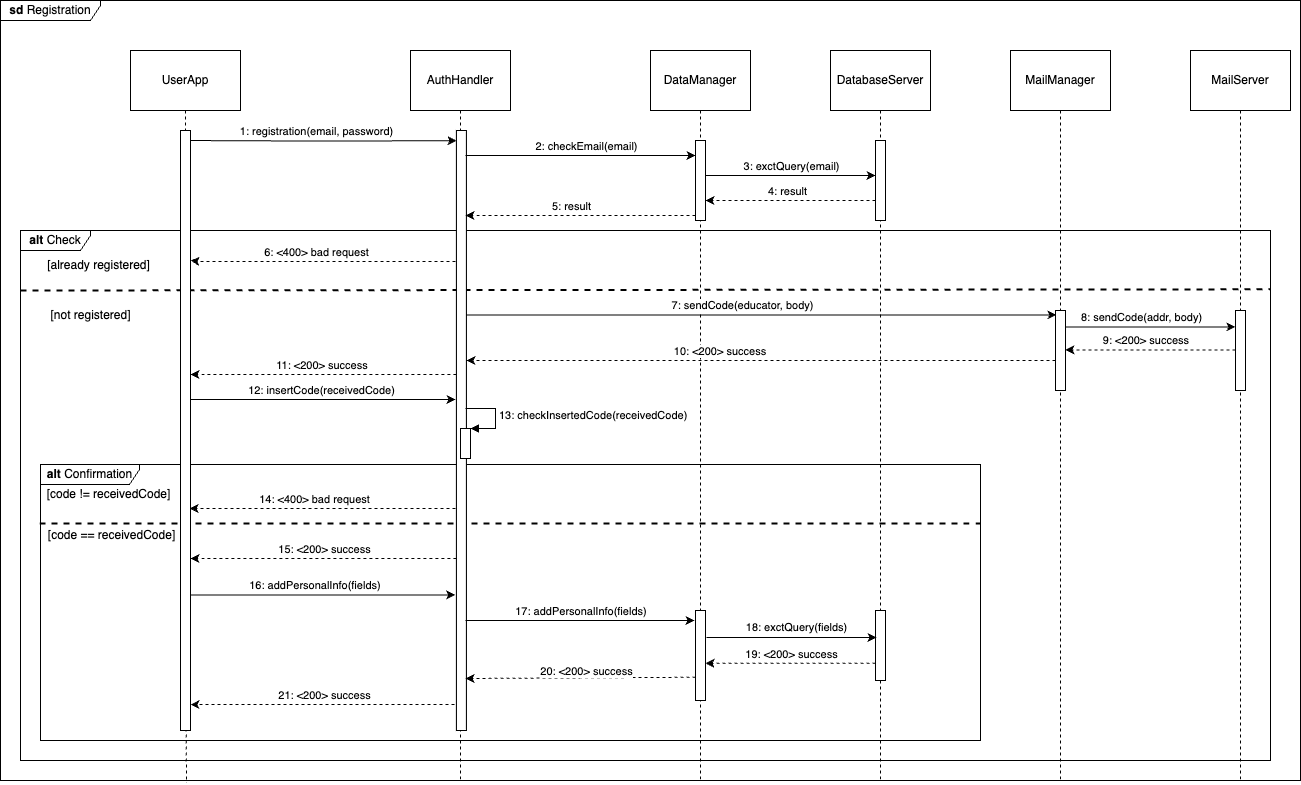

The diagram above was exported from draw.io. Its source (the exported page's mxGraphModel, read from the mxfile embedded in the PNG):
<mxGraphModel dx="1477" dy="871" grid="1" gridSize="10" guides="1" tooltips="1" connect="1" arrows="1" fold="1" page="1" pageScale="1" pageWidth="1390" pageHeight="980" math="0" shadow="0">
  <root>
    <mxCell id="0" />
    <mxCell id="1" parent="0" />
    <mxCell id="f4BpAGpP934kt11RgD1R-2" style="edgeStyle=orthogonalEdgeStyle;rounded=0;orthogonalLoop=1;jettySize=auto;html=1;entryX=0.143;entryY=1.003;entryDx=0;entryDy=0;entryPerimeter=0;endArrow=none;endFill=0;dashed=1;" edge="1" parent="1" source="zpNLSs2q1hmMtAutbiO0-1" target="fa6KClv6JUu-1eXVOtO7-5">
      <mxGeometry relative="1" as="geometry">
        <Array as="points" />
      </mxGeometry>
    </mxCell>
    <mxCell id="fa6KClv6JUu-1eXVOtO7-1" value="&lt;b&gt;alt &lt;/b&gt;Check" style="shape=umlFrame;whiteSpace=wrap;html=1;pointerEvents=0;width=70;height=20;" parent="1" vertex="1">
      <mxGeometry x="130" y="240" width="1250" height="530" as="geometry" />
    </mxCell>
    <mxCell id="fa6KClv6JUu-1eXVOtO7-2" value="&lt;b&gt;alt &lt;/b&gt;Confirmation" style="shape=umlFrame;whiteSpace=wrap;html=1;pointerEvents=0;width=99;height=20;" parent="1" vertex="1">
      <mxGeometry x="150" y="474" width="940" height="276" as="geometry" />
    </mxCell>
    <mxCell id="fa6KClv6JUu-1eXVOtO7-3" value="" style="endArrow=none;dashed=1;html=1;rounded=0;strokeWidth=2;" parent="1" edge="1">
      <mxGeometry width="50" height="50" relative="1" as="geometry">
        <mxPoint x="149" y="533" as="sourcePoint" />
        <mxPoint x="1090" y="533" as="targetPoint" />
      </mxGeometry>
    </mxCell>
    <mxCell id="fa6KClv6JUu-1eXVOtO7-4" value="" style="endArrow=none;dashed=1;html=1;rounded=0;exitX=0.001;exitY=0.079;exitDx=0;exitDy=0;exitPerimeter=0;strokeWidth=2;entryX=1;entryY=0.111;entryDx=0;entryDy=0;entryPerimeter=0;" parent="1" target="fa6KClv6JUu-1eXVOtO7-1" edge="1">
      <mxGeometry width="50" height="50" relative="1" as="geometry">
        <mxPoint x="130.00000000000003" y="300.00000000000006" as="sourcePoint" />
        <mxPoint x="1109.02" y="300.00000000000006" as="targetPoint" />
      </mxGeometry>
    </mxCell>
    <mxCell id="fa6KClv6JUu-1eXVOtO7-5" value="&lt;b&gt;sd &lt;/b&gt;Registration" style="shape=umlFrame;whiteSpace=wrap;html=1;pointerEvents=0;width=100;height=20;" parent="1" vertex="1">
      <mxGeometry x="110" y="10" width="1300" height="780" as="geometry" />
    </mxCell>
    <mxCell id="fa6KClv6JUu-1eXVOtO7-52" style="edgeStyle=orthogonalEdgeStyle;rounded=0;orthogonalLoop=1;jettySize=auto;html=1;curved=0;dashed=1;" parent="1" edge="1">
      <mxGeometry relative="1" as="geometry">
        <mxPoint x="570" y="714" as="sourcePoint" />
        <mxPoint x="300" y="714.0666666666666" as="targetPoint" />
        <Array as="points">
          <mxPoint x="435" y="715" />
        </Array>
      </mxGeometry>
    </mxCell>
    <mxCell id="fa6KClv6JUu-1eXVOtO7-53" value="21: &amp;lt;200&amp;gt; success" style="edgeLabel;html=1;align=center;verticalAlign=middle;resizable=0;points=[];" parent="fa6KClv6JUu-1eXVOtO7-52" connectable="0" vertex="1">
      <mxGeometry x="0.125" y="1" relative="1" as="geometry">
        <mxPoint x="15" y="-11" as="offset" />
      </mxGeometry>
    </mxCell>
    <mxCell id="fa6KClv6JUu-1eXVOtO7-6" value="AuthHandler" style="shape=umlLifeline;perimeter=lifelinePerimeter;whiteSpace=wrap;html=1;container=1;dropTarget=0;collapsible=0;recursiveResize=0;outlineConnect=0;portConstraint=eastwest;newEdgeStyle={&quot;curved&quot;:0,&quot;rounded&quot;:0};size=60;" parent="1" vertex="1">
      <mxGeometry x="520" y="60" width="100" height="730" as="geometry" />
    </mxCell>
    <mxCell id="fa6KClv6JUu-1eXVOtO7-11" value="" style="html=1;points=[[0,0,0,0,5],[0,1,0,0,-5],[1,0,0,0,5],[1,1,0,0,-5]];perimeter=orthogonalPerimeter;outlineConnect=0;targetShapes=umlLifeline;portConstraint=eastwest;newEdgeStyle={&quot;curved&quot;:0,&quot;rounded&quot;:0};" parent="fa6KClv6JUu-1eXVOtO7-6" vertex="1">
      <mxGeometry x="45.9" y="80" width="10" height="600" as="geometry" />
    </mxCell>
    <mxCell id="fa6KClv6JUu-1eXVOtO7-45" value="" style="html=1;points=[[0,0,0,0,5],[0,1,0,0,-5],[1,0,0,0,5],[1,1,0,0,-5]];perimeter=orthogonalPerimeter;outlineConnect=0;targetShapes=umlLifeline;portConstraint=eastwest;newEdgeStyle={&quot;curved&quot;:0,&quot;rounded&quot;:0};" parent="fa6KClv6JUu-1eXVOtO7-6" vertex="1">
      <mxGeometry x="50" y="378" width="10" height="30" as="geometry" />
    </mxCell>
    <mxCell id="fa6KClv6JUu-1eXVOtO7-46" value="13: checkInsertedCode(receivedCode)" style="html=1;align=left;spacingLeft=2;endArrow=block;rounded=0;edgeStyle=orthogonalEdgeStyle;curved=0;rounded=0;" parent="fa6KClv6JUu-1eXVOtO7-6" target="fa6KClv6JUu-1eXVOtO7-45" edge="1">
      <mxGeometry relative="1" as="geometry">
        <mxPoint x="55" y="358" as="sourcePoint" />
        <Array as="points">
          <mxPoint x="85" y="358" />
          <mxPoint x="85" y="378" />
        </Array>
      </mxGeometry>
    </mxCell>
    <mxCell id="fa6KClv6JUu-1eXVOtO7-13" style="edgeStyle=orthogonalEdgeStyle;rounded=0;orthogonalLoop=1;jettySize=auto;html=1;curved=0;entryX=0.41;entryY=0.017;entryDx=0;entryDy=0;entryPerimeter=0;" parent="1" edge="1">
      <mxGeometry relative="1" as="geometry">
        <mxPoint x="290.3888888888889" y="150" as="sourcePoint" />
        <mxPoint x="566" y="150.20000000000005" as="targetPoint" />
      </mxGeometry>
    </mxCell>
    <mxCell id="fa6KClv6JUu-1eXVOtO7-14" value="1: registration(email, password)" style="edgeLabel;html=1;align=center;verticalAlign=middle;resizable=0;points=[];" parent="fa6KClv6JUu-1eXVOtO7-13" connectable="0" vertex="1">
      <mxGeometry x="-0.2088" y="1" relative="1" as="geometry">
        <mxPoint x="26" y="-9" as="offset" />
      </mxGeometry>
    </mxCell>
    <mxCell id="fa6KClv6JUu-1eXVOtO7-33" style="rounded=0;orthogonalLoop=1;jettySize=auto;html=1;" parent="1" edge="1">
      <mxGeometry relative="1" as="geometry">
        <mxPoint x="293.9957142857142" y="408.9999999999999" as="sourcePoint" />
        <mxPoint x="565.1100000000001" y="408.9999999999999" as="targetPoint" />
      </mxGeometry>
    </mxCell>
    <mxCell id="fa6KClv6JUu-1eXVOtO7-34" value="12: insertCode(receivedCode)" style="edgeLabel;html=1;align=center;verticalAlign=middle;resizable=0;points=[];" parent="fa6KClv6JUu-1eXVOtO7-33" connectable="0" vertex="1">
      <mxGeometry x="-0.0968" y="2" relative="1" as="geometry">
        <mxPoint x="13" y="-8" as="offset" />
      </mxGeometry>
    </mxCell>
    <mxCell id="fa6KClv6JUu-1eXVOtO7-47" style="edgeStyle=orthogonalEdgeStyle;rounded=0;orthogonalLoop=1;jettySize=auto;html=1;curved=0;" parent="1" edge="1">
      <mxGeometry relative="1" as="geometry">
        <mxPoint x="290.0033333333334" y="604.38" as="sourcePoint" />
        <mxPoint x="564.67" y="604.38" as="targetPoint" />
      </mxGeometry>
    </mxCell>
    <mxCell id="fa6KClv6JUu-1eXVOtO7-48" value="16: addPersonalInfo(fields)&amp;nbsp;" style="edgeLabel;html=1;align=center;verticalAlign=middle;resizable=0;points=[];" parent="fa6KClv6JUu-1eXVOtO7-47" connectable="0" vertex="1">
      <mxGeometry x="-0.1687" y="-1" relative="1" as="geometry">
        <mxPoint x="21" y="-11" as="offset" />
      </mxGeometry>
    </mxCell>
    <mxCell id="fa6KClv6JUu-1eXVOtO7-16" style="edgeStyle=orthogonalEdgeStyle;rounded=0;orthogonalLoop=1;jettySize=auto;html=1;curved=0;dashed=1;" parent="1" edge="1">
      <mxGeometry relative="1" as="geometry">
        <mxPoint x="565" y="270.9999999999999" as="sourcePoint" />
        <mxPoint x="300" y="270" as="targetPoint" />
        <Array as="points">
          <mxPoint x="310" y="271" />
          <mxPoint x="310" y="270" />
          <mxPoint x="300" y="270" />
        </Array>
      </mxGeometry>
    </mxCell>
    <mxCell id="fa6KClv6JUu-1eXVOtO7-17" value="6: &amp;lt;400&amp;gt; bad request" style="edgeLabel;html=1;align=center;verticalAlign=middle;resizable=0;points=[];" parent="fa6KClv6JUu-1eXVOtO7-16" connectable="0" vertex="1">
      <mxGeometry x="0.0554" y="-2" relative="1" as="geometry">
        <mxPoint y="-8" as="offset" />
      </mxGeometry>
    </mxCell>
    <mxCell id="fa6KClv6JUu-1eXVOtO7-18" style="edgeStyle=orthogonalEdgeStyle;rounded=0;orthogonalLoop=1;jettySize=auto;html=1;curved=0;dashed=1;" parent="1" edge="1">
      <mxGeometry relative="1" as="geometry">
        <mxPoint x="565" y="518.02" as="sourcePoint" />
        <mxPoint x="299.1" y="518" as="targetPoint" />
        <Array as="points">
          <mxPoint x="301.1" y="518" />
        </Array>
      </mxGeometry>
    </mxCell>
    <mxCell id="fa6KClv6JUu-1eXVOtO7-19" value="14: &amp;lt;400&amp;gt; bad request" style="edgeLabel;html=1;align=center;verticalAlign=middle;resizable=0;points=[];" parent="fa6KClv6JUu-1eXVOtO7-18" connectable="0" vertex="1">
      <mxGeometry x="0.1514" relative="1" as="geometry">
        <mxPoint x="11" y="-10" as="offset" />
      </mxGeometry>
    </mxCell>
    <mxCell id="fa6KClv6JUu-1eXVOtO7-20" style="rounded=0;orthogonalLoop=1;jettySize=auto;html=1;dashed=1;" parent="1" edge="1">
      <mxGeometry relative="1" as="geometry">
        <mxPoint x="565.9000000000001" y="568" as="sourcePoint" />
        <mxPoint x="300" y="568" as="targetPoint" />
      </mxGeometry>
    </mxCell>
    <mxCell id="fa6KClv6JUu-1eXVOtO7-21" value="15: &amp;lt;200&amp;gt; success" style="edgeLabel;html=1;align=center;verticalAlign=middle;resizable=0;points=[];" parent="fa6KClv6JUu-1eXVOtO7-20" connectable="0" vertex="1">
      <mxGeometry x="0.2295" y="1" relative="1" as="geometry">
        <mxPoint x="30" y="-11" as="offset" />
      </mxGeometry>
    </mxCell>
    <mxCell id="fa6KClv6JUu-1eXVOtO7-22" value="[code != receivedCode]" style="text;html=1;align=center;verticalAlign=middle;resizable=0;points=[];autosize=1;strokeColor=none;fillColor=none;" parent="1" vertex="1">
      <mxGeometry x="143" y="489" width="150" height="30" as="geometry" />
    </mxCell>
    <mxCell id="fa6KClv6JUu-1eXVOtO7-23" value="[code == receivedCode]" style="text;html=1;align=center;verticalAlign=middle;resizable=0;points=[];autosize=1;strokeColor=none;fillColor=none;" parent="1" vertex="1">
      <mxGeometry x="146" y="530" width="150" height="30" as="geometry" />
    </mxCell>
    <mxCell id="fa6KClv6JUu-1eXVOtO7-24" value="[already registered]" style="text;html=1;align=center;verticalAlign=middle;resizable=0;points=[];autosize=1;strokeColor=none;fillColor=none;" parent="1" vertex="1">
      <mxGeometry x="143" y="260" width="130" height="30" as="geometry" />
    </mxCell>
    <mxCell id="fa6KClv6JUu-1eXVOtO7-25" value="[not registered]" style="text;html=1;align=center;verticalAlign=middle;resizable=0;points=[];autosize=1;strokeColor=none;fillColor=none;" parent="1" vertex="1">
      <mxGeometry x="150" y="310" width="100" height="30" as="geometry" />
    </mxCell>
    <mxCell id="fa6KClv6JUu-1eXVOtO7-31" style="rounded=0;orthogonalLoop=1;jettySize=auto;html=1;dashed=1;" parent="1" edge="1">
      <mxGeometry relative="1" as="geometry">
        <mxPoint x="565.9000000000001" y="383.9999999999999" as="sourcePoint" />
        <mxPoint x="300" y="384" as="targetPoint" />
      </mxGeometry>
    </mxCell>
    <mxCell id="fa6KClv6JUu-1eXVOtO7-32" value="11: &amp;lt;200&amp;gt; success&amp;nbsp;" style="edgeLabel;html=1;align=center;verticalAlign=middle;resizable=0;points=[];" parent="fa6KClv6JUu-1eXVOtO7-31" connectable="0" vertex="1">
      <mxGeometry x="-0.2246" relative="1" as="geometry">
        <mxPoint x="-31" y="-10" as="offset" />
      </mxGeometry>
    </mxCell>
    <mxCell id="fa6KClv6JUu-1eXVOtO7-58" style="edgeStyle=orthogonalEdgeStyle;rounded=0;orthogonalLoop=1;jettySize=auto;html=1;curved=0;" parent="1" edge="1">
      <mxGeometry relative="1" as="geometry">
        <Array as="points">
          <mxPoint x="575" y="165" />
        </Array>
        <mxPoint x="580" y="165" as="sourcePoint" />
        <mxPoint x="805" y="164.9999999999999" as="targetPoint" />
      </mxGeometry>
    </mxCell>
    <mxCell id="fa6KClv6JUu-1eXVOtO7-59" value="2: checkEmail(email)" style="edgeLabel;html=1;align=center;verticalAlign=middle;resizable=0;points=[];" parent="fa6KClv6JUu-1eXVOtO7-58" connectable="0" vertex="1">
      <mxGeometry x="-0.1573" relative="1" as="geometry">
        <mxPoint x="27" y="-10" as="offset" />
      </mxGeometry>
    </mxCell>
    <mxCell id="fa6KClv6JUu-1eXVOtO7-71" style="edgeStyle=orthogonalEdgeStyle;rounded=0;orthogonalLoop=1;jettySize=auto;html=1;curved=0;dashed=1;" parent="1" edge="1">
      <mxGeometry relative="1" as="geometry">
        <Array as="points">
          <mxPoint x="860" y="672.75" />
          <mxPoint x="860" y="672.75" />
        </Array>
        <mxPoint x="985" y="672.750909090909" as="sourcePoint" />
        <mxPoint x="815" y="672.75" as="targetPoint" />
      </mxGeometry>
    </mxCell>
    <mxCell id="STUv2aqhnX36d0xlkwTZ-1" value="" style="html=1;points=[[0,0,0,0,5],[0,1,0,0,-5],[1,0,0,0,5],[1,1,0,0,-5]];perimeter=orthogonalPerimeter;outlineConnect=0;targetShapes=umlLifeline;portConstraint=eastwest;newEdgeStyle={&quot;curved&quot;:0,&quot;rounded&quot;:0};" parent="1" vertex="1">
      <mxGeometry x="290" y="140" width="10" height="600" as="geometry" />
    </mxCell>
    <mxCell id="zpNLSs2q1hmMtAutbiO0-1" value="UserApp" style="html=1;whiteSpace=wrap;" vertex="1" parent="1">
      <mxGeometry x="240" y="60" width="110" height="60" as="geometry" />
    </mxCell>
    <mxCell id="ovjY_2maQ5t5KHsAAjSD-1" value="DataManager" style="shape=umlLifeline;perimeter=lifelinePerimeter;whiteSpace=wrap;html=1;container=1;dropTarget=0;collapsible=0;recursiveResize=0;outlineConnect=0;portConstraint=eastwest;newEdgeStyle={&quot;curved&quot;:0,&quot;rounded&quot;:0};size=60;" vertex="1" parent="1">
      <mxGeometry x="760" y="60" width="100" height="730" as="geometry" />
    </mxCell>
    <mxCell id="ovjY_2maQ5t5KHsAAjSD-2" value="" style="html=1;points=[[0,0,0,0,5],[0,1,0,0,-5],[1,0,0,0,5],[1,1,0,0,-5]];perimeter=orthogonalPerimeter;outlineConnect=0;targetShapes=umlLifeline;portConstraint=eastwest;newEdgeStyle={&quot;curved&quot;:0,&quot;rounded&quot;:0};" vertex="1" parent="ovjY_2maQ5t5KHsAAjSD-1">
      <mxGeometry x="45" y="90" width="10" height="80" as="geometry" />
    </mxCell>
    <mxCell id="oVEs63r-qXjmbl3IWY6K-5" value="" style="html=1;points=[[0,0,0,0,5],[0,1,0,0,-5],[1,0,0,0,5],[1,1,0,0,-5]];perimeter=orthogonalPerimeter;outlineConnect=0;targetShapes=umlLifeline;portConstraint=eastwest;newEdgeStyle={&quot;curved&quot;:0,&quot;rounded&quot;:0};" vertex="1" parent="ovjY_2maQ5t5KHsAAjSD-1">
      <mxGeometry x="45" y="560" width="10" height="90" as="geometry" />
    </mxCell>
    <mxCell id="ovjY_2maQ5t5KHsAAjSD-3" value="DatabaseServer" style="shape=umlLifeline;perimeter=lifelinePerimeter;whiteSpace=wrap;html=1;container=1;dropTarget=0;collapsible=0;recursiveResize=0;outlineConnect=0;portConstraint=eastwest;newEdgeStyle={&quot;curved&quot;:0,&quot;rounded&quot;:0};size=60;" vertex="1" parent="1">
      <mxGeometry x="940" y="60" width="100" height="730" as="geometry" />
    </mxCell>
    <mxCell id="ovjY_2maQ5t5KHsAAjSD-4" value="" style="html=1;points=[[0,0,0,0,5],[0,1,0,0,-5],[1,0,0,0,5],[1,1,0,0,-5]];perimeter=orthogonalPerimeter;outlineConnect=0;targetShapes=umlLifeline;portConstraint=eastwest;newEdgeStyle={&quot;curved&quot;:0,&quot;rounded&quot;:0};" vertex="1" parent="ovjY_2maQ5t5KHsAAjSD-3">
      <mxGeometry x="45" y="90" width="10" height="80" as="geometry" />
    </mxCell>
    <mxCell id="oVEs63r-qXjmbl3IWY6K-8" value="" style="html=1;points=[[0,0,0,0,5],[0,1,0,0,-5],[1,0,0,0,5],[1,1,0,0,-5]];perimeter=orthogonalPerimeter;outlineConnect=0;targetShapes=umlLifeline;portConstraint=eastwest;newEdgeStyle={&quot;curved&quot;:0,&quot;rounded&quot;:0};" vertex="1" parent="ovjY_2maQ5t5KHsAAjSD-3">
      <mxGeometry x="45" y="560" width="10" height="70" as="geometry" />
    </mxCell>
    <mxCell id="MwCiSa83B9j6Gfo9-JN9-1" value="MailManager" style="shape=umlLifeline;perimeter=lifelinePerimeter;whiteSpace=wrap;html=1;container=1;dropTarget=0;collapsible=0;recursiveResize=0;outlineConnect=0;portConstraint=eastwest;newEdgeStyle={&quot;curved&quot;:0,&quot;rounded&quot;:0};size=60;" vertex="1" parent="1">
      <mxGeometry x="1120" y="60" width="100" height="730" as="geometry" />
    </mxCell>
    <mxCell id="MwCiSa83B9j6Gfo9-JN9-2" value="" style="html=1;points=[[0,0,0,0,5],[0,1,0,0,-5],[1,0,0,0,5],[1,1,0,0,-5]];perimeter=orthogonalPerimeter;outlineConnect=0;targetShapes=umlLifeline;portConstraint=eastwest;newEdgeStyle={&quot;curved&quot;:0,&quot;rounded&quot;:0};" vertex="1" parent="MwCiSa83B9j6Gfo9-JN9-1">
      <mxGeometry x="45" y="260" width="10" height="80" as="geometry" />
    </mxCell>
    <mxCell id="MwCiSa83B9j6Gfo9-JN9-3" value="MailServer" style="shape=umlLifeline;perimeter=lifelinePerimeter;whiteSpace=wrap;html=1;container=1;dropTarget=0;collapsible=0;recursiveResize=0;outlineConnect=0;portConstraint=eastwest;newEdgeStyle={&quot;curved&quot;:0,&quot;rounded&quot;:0};size=60;" vertex="1" parent="1">
      <mxGeometry x="1300" y="60" width="100" height="730" as="geometry" />
    </mxCell>
    <mxCell id="MwCiSa83B9j6Gfo9-JN9-4" value="" style="html=1;points=[[0,0,0,0,5],[0,1,0,0,-5],[1,0,0,0,5],[1,1,0,0,-5]];perimeter=orthogonalPerimeter;outlineConnect=0;targetShapes=umlLifeline;portConstraint=eastwest;newEdgeStyle={&quot;curved&quot;:0,&quot;rounded&quot;:0};" vertex="1" parent="MwCiSa83B9j6Gfo9-JN9-3">
      <mxGeometry x="45" y="260" width="10" height="80" as="geometry" />
    </mxCell>
    <mxCell id="uzmGWFR0AwVbxdaj34Ii-1" style="edgeStyle=orthogonalEdgeStyle;rounded=0;orthogonalLoop=1;jettySize=auto;html=1;curved=0;exitX=1;exitY=1;exitDx=0;exitDy=-5;exitPerimeter=0;" edge="1" parent="1">
      <mxGeometry relative="1" as="geometry">
        <Array as="points">
          <mxPoint x="815" y="185" />
        </Array>
        <mxPoint x="815" y="180" as="sourcePoint" />
        <mxPoint x="985" y="184.9565217391305" as="targetPoint" />
      </mxGeometry>
    </mxCell>
    <mxCell id="uzmGWFR0AwVbxdaj34Ii-2" value="3: exctQuery(email)" style="edgeLabel;html=1;align=center;verticalAlign=middle;resizable=0;points=[];" connectable="0" vertex="1" parent="uzmGWFR0AwVbxdaj34Ii-1">
      <mxGeometry x="-0.1573" relative="1" as="geometry">
        <mxPoint x="16" y="-10" as="offset" />
      </mxGeometry>
    </mxCell>
    <mxCell id="LlTljD-AEsz6Z1zMoFuw-1" style="edgeStyle=orthogonalEdgeStyle;rounded=0;orthogonalLoop=1;jettySize=auto;html=1;curved=0;dashed=1;" edge="1" parent="1">
      <mxGeometry relative="1" as="geometry">
        <mxPoint x="985" y="210" as="sourcePoint" />
        <mxPoint x="815" y="210" as="targetPoint" />
        <Array as="points">
          <mxPoint x="940" y="210" />
          <mxPoint x="940" y="210" />
        </Array>
      </mxGeometry>
    </mxCell>
    <mxCell id="LlTljD-AEsz6Z1zMoFuw-2" value="4: result" style="edgeLabel;html=1;align=center;verticalAlign=middle;resizable=0;points=[];" vertex="1" connectable="0" parent="LlTljD-AEsz6Z1zMoFuw-1">
      <mxGeometry x="0.0496" relative="1" as="geometry">
        <mxPoint y="-10" as="offset" />
      </mxGeometry>
    </mxCell>
    <mxCell id="LlTljD-AEsz6Z1zMoFuw-3" style="edgeStyle=orthogonalEdgeStyle;rounded=0;orthogonalLoop=1;jettySize=auto;html=1;curved=0;dashed=1;" edge="1" parent="1">
      <mxGeometry relative="1" as="geometry">
        <mxPoint x="805" y="225" as="sourcePoint" />
        <mxPoint x="575" y="225" as="targetPoint" />
      </mxGeometry>
    </mxCell>
    <mxCell id="LlTljD-AEsz6Z1zMoFuw-4" value="5: result" style="edgeLabel;html=1;align=center;verticalAlign=middle;resizable=0;points=[];" vertex="1" connectable="0" parent="1">
      <mxGeometry x="680.0047826086957" y="215.0000000000001" as="geometry" />
    </mxCell>
    <mxCell id="oVEs63r-qXjmbl3IWY6K-1" style="edgeStyle=orthogonalEdgeStyle;rounded=0;orthogonalLoop=1;jettySize=auto;html=1;curved=0;" edge="1" parent="1">
      <mxGeometry relative="1" as="geometry">
        <Array as="points">
          <mxPoint x="580" y="324.40999999999997" />
          <mxPoint x="580" y="324.40999999999997" />
        </Array>
        <mxPoint x="1166" y="324.40999999999997" as="targetPoint" />
        <mxPoint x="575.9000000000001" y="324.40999999999997" as="sourcePoint" />
      </mxGeometry>
    </mxCell>
    <mxCell id="oVEs63r-qXjmbl3IWY6K-2" value="7: sendCode(educator, body)" style="edgeLabel;html=1;align=center;verticalAlign=middle;resizable=0;points=[];" connectable="0" vertex="1" parent="oVEs63r-qXjmbl3IWY6K-1">
      <mxGeometry x="-0.1573" relative="1" as="geometry">
        <mxPoint x="27" y="-10" as="offset" />
      </mxGeometry>
    </mxCell>
    <mxCell id="oVEs63r-qXjmbl3IWY6K-3" style="edgeStyle=orthogonalEdgeStyle;rounded=0;orthogonalLoop=1;jettySize=auto;html=1;curved=0;" edge="1" parent="1">
      <mxGeometry relative="1" as="geometry">
        <mxPoint x="1175" y="336.41" as="sourcePoint" />
        <mxPoint x="1345" y="336.41" as="targetPoint" />
        <Array as="points">
          <mxPoint x="1300" y="336.41" />
          <mxPoint x="1300" y="336.41" />
        </Array>
      </mxGeometry>
    </mxCell>
    <mxCell id="oVEs63r-qXjmbl3IWY6K-4" value="8: sendCode(addr, body)" style="edgeLabel;html=1;align=center;verticalAlign=middle;resizable=0;points=[];" vertex="1" connectable="0" parent="oVEs63r-qXjmbl3IWY6K-3">
      <mxGeometry x="-0.21" relative="1" as="geometry">
        <mxPoint x="8" y="-10" as="offset" />
      </mxGeometry>
    </mxCell>
    <mxCell id="oVEs63r-qXjmbl3IWY6K-6" style="edgeStyle=orthogonalEdgeStyle;rounded=0;orthogonalLoop=1;jettySize=auto;html=1;curved=0;" edge="1" parent="1">
      <mxGeometry relative="1" as="geometry">
        <mxPoint x="575" y="630" as="sourcePoint" />
        <mxPoint x="804" y="630" as="targetPoint" />
        <Array as="points">
          <mxPoint x="750" y="630" />
          <mxPoint x="750" y="630" />
        </Array>
      </mxGeometry>
    </mxCell>
    <mxCell id="oVEs63r-qXjmbl3IWY6K-7" value="17: addPersonalInfo(fields)&amp;nbsp;" style="edgeLabel;html=1;align=center;verticalAlign=middle;resizable=0;points=[];" connectable="0" vertex="1" parent="oVEs63r-qXjmbl3IWY6K-6">
      <mxGeometry x="-0.1687" y="-1" relative="1" as="geometry">
        <mxPoint x="21" y="-11" as="offset" />
      </mxGeometry>
    </mxCell>
    <mxCell id="oVEs63r-qXjmbl3IWY6K-9" style="edgeStyle=orthogonalEdgeStyle;rounded=0;orthogonalLoop=1;jettySize=auto;html=1;curved=0;" edge="1" parent="1">
      <mxGeometry relative="1" as="geometry">
        <mxPoint x="816" y="647" as="sourcePoint" />
        <mxPoint x="986" y="647" as="targetPoint" />
        <Array as="points">
          <mxPoint x="941" y="647" />
          <mxPoint x="941" y="647" />
        </Array>
      </mxGeometry>
    </mxCell>
    <mxCell id="oVEs63r-qXjmbl3IWY6K-10" value="18: exctQuery(fields)" style="edgeLabel;html=1;align=center;verticalAlign=middle;resizable=0;points=[];" connectable="0" vertex="1" parent="1">
      <mxGeometry x="904.9999977515195" y="636.0024168803704" as="geometry" />
    </mxCell>
    <mxCell id="oVEs63r-qXjmbl3IWY6K-12" style="edgeStyle=orthogonalEdgeStyle;rounded=0;orthogonalLoop=1;jettySize=auto;html=1;curved=0;dashed=1;" edge="1" parent="1">
      <mxGeometry relative="1" as="geometry">
        <Array as="points">
          <mxPoint x="805" y="688" />
        </Array>
        <mxPoint x="805" y="686.75" as="sourcePoint" />
        <mxPoint x="575" y="688" as="targetPoint" />
      </mxGeometry>
    </mxCell>
    <mxCell id="3MWtTvoiB95EaPPSqDQN-1" style="edgeStyle=orthogonalEdgeStyle;rounded=0;orthogonalLoop=1;jettySize=auto;html=1;curved=0;dashed=1;" edge="1" parent="1">
      <mxGeometry relative="1" as="geometry">
        <mxPoint x="1345" y="359.41" as="sourcePoint" />
        <mxPoint x="1175" y="359.41" as="targetPoint" />
        <Array as="points">
          <mxPoint x="1300" y="359.41" />
          <mxPoint x="1300" y="359.41" />
        </Array>
      </mxGeometry>
    </mxCell>
    <mxCell id="3MWtTvoiB95EaPPSqDQN-2" value="9: &amp;lt;200&amp;gt; success&amp;nbsp;" style="edgeLabel;html=1;align=center;verticalAlign=middle;resizable=0;points=[];" vertex="1" connectable="0" parent="3MWtTvoiB95EaPPSqDQN-1">
      <mxGeometry x="0.0496" relative="1" as="geometry">
        <mxPoint y="-10" as="offset" />
      </mxGeometry>
    </mxCell>
    <mxCell id="3MWtTvoiB95EaPPSqDQN-4" style="edgeStyle=orthogonalEdgeStyle;rounded=0;orthogonalLoop=1;jettySize=auto;html=1;curved=0;dashed=1;" edge="1" parent="1">
      <mxGeometry relative="1" as="geometry">
        <mxPoint x="1165" y="370" as="sourcePoint" />
        <mxPoint x="575.9000000000001" y="370" as="targetPoint" />
        <Array as="points">
          <mxPoint x="720" y="370" />
          <mxPoint x="720" y="370" />
        </Array>
      </mxGeometry>
    </mxCell>
    <mxCell id="3MWtTvoiB95EaPPSqDQN-5" value="10: &amp;lt;200&amp;gt; success&amp;nbsp;" style="edgeLabel;html=1;align=center;verticalAlign=middle;resizable=0;points=[];" vertex="1" connectable="0" parent="1">
      <mxGeometry x="829.9982353331459" y="360.0011377162635" as="geometry" />
    </mxCell>
    <mxCell id="3MWtTvoiB95EaPPSqDQN-6" value="20: &amp;lt;200&amp;gt; success" style="edgeLabel;html=1;align=center;verticalAlign=middle;resizable=0;points=[];" connectable="0" vertex="1" parent="1">
      <mxGeometry x="694.9982737048288" y="679.9985046781276" as="geometry" />
    </mxCell>
    <mxCell id="3MWtTvoiB95EaPPSqDQN-7" value="19: &amp;lt;200&amp;gt; success" style="edgeLabel;html=1;align=center;verticalAlign=middle;resizable=0;points=[];" connectable="0" vertex="1" parent="1">
      <mxGeometry x="899.9982737048288" y="662.9985046781276" as="geometry" />
    </mxCell>
  </root>
</mxGraphModel>